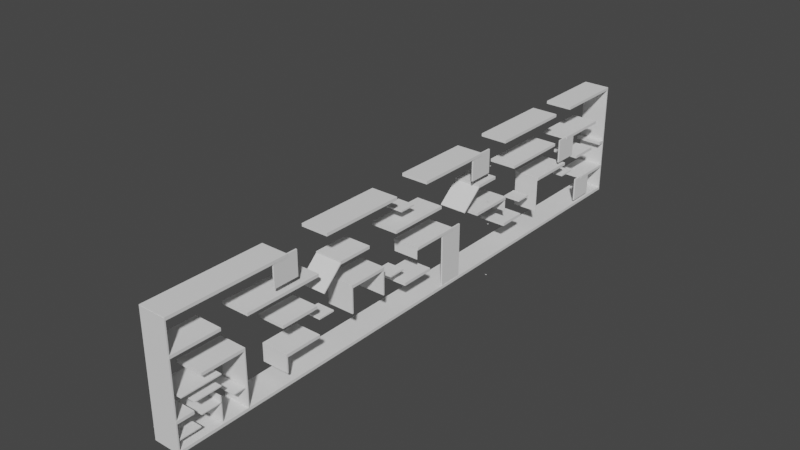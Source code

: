 # Source: Nivel.blend  (saved by Blender 3.3.6; exported with 4.5.12 LTS)
import bpy
from mathutils import Matrix  # noqa: F401  (used for matrix-valued properties, if any)

bpy.ops.wm.read_factory_settings(use_empty=True)
scene = bpy.context.scene
scene.name = 'Scene'

# ---- collections
col_collection = bpy.data.collections.new('Collection'); scene.collection.children.link(col_collection)

# ---- world
world_world = bpy.data.worlds.new('World'); scene.world = world_world
world_world.use_nodes = True; world_world.node_tree.nodes.clear()
_N = world_world.node_tree.nodes; _L = world_world.node_tree.links
n0 = _N.new('ShaderNodeOutputWorld'); n0.name = 'World Output'; n0.location = (300, 300)
n1 = _N.new('ShaderNodeBackground'); n1.name = 'Background'; n1.location = (10, 300)
n1.inputs[0].default_value = (0.05088, 0.05088, 0.05088, 1.0)
_L.new(n1.outputs[0], n0.inputs[0])
n0.is_active_output = True
world_world.color = (0.05088, 0.05088, 0.05088)
world_world.use_sun_shadow = False
world_world.sun_shadow_jitter_overblur = 0.0

# ---- meshes
me_plane = bpy.data.meshes.new('Plane')
me_plane.from_pydata([(-44.24, 572.7, 0.0), (-44.24, -395.8, 0.0), (0.44, -395.8, 0.0), (0.44, 572.7, 0.0), (-44.24, 572.7, 4.781), (-44.24, -395.8, 4.781), (0.44, -395.8, 4.781), (0.44, 572.7, 4.781), (-126.1, 63.0, -38.65), (3.797, 221.8, -21.06), (5.797, 221.8, -21.06), (3.797, 223.8, -21.06), (5.797, 223.8, -21.06), (-17.36, 208.3, 47.58), (-17.01, 207.0, -14.89), (-15.4, 208.6, 47.77), (-15.04, 207.3, -14.71)], [], [(3, 2, 1, 0), (1, 2, 6, 5), (5, 6, 7, 4), (2, 3, 7, 6), (0, 1, 5, 4), (3, 0, 4, 7), (9, 10, 12, 11)])
_uv = me_plane.uv_layers.new(name='UVMap')
_uv.uv.foreach_set('vector', [1.0, 1.0, 1.0, 0.0, 0.0, 0.0, 0.0, 1.0, 0.0, 0.0, 1.0, 0.0, 1.0, 0.0, 0.0, 0.0, 0.0, 0.0, 1.0, 0.0, 1.0, 1.0, 0.0, 1.0, 1.0, 0.0, 1.0, 1.0, 1.0, 1.0, 1.0, 0.0, 0.0, 1.0, 0.0, 0.0, 0.0, 0.0, 0.0, 1.0, 1.0, 1.0, 0.0, 1.0, 0.0, 1.0, 1.0, 1.0, 0.0, 0.0, 1.0, 0.0, 1.0, 1.0, 0.0, 1.0])
me_plane.update()
me_plane_001 = bpy.data.meshes.new('Plane.001')
me_plane_001.from_pydata([(-44.15, 572.9, 0.04386), (0.2481, 572.9, 0.04386), (-44.15, 572.9, 191.9), (0.2481, 572.9, 191.9), (-44.15, 570.9, 191.9), (-44.15, 570.9, 0.04386), (0.2481, 570.9, 0.04386), (0.2481, 570.9, 191.9), (-44.0, 573.0, 0.0), (0.0, 573.0, 0.0), (-44.0, 573.0, 192.0), (0.0, 573.0, 192.0), (-44.0, 571.0, 192.0), (-44.0, 571.0, 0.0), (0.0, 571.0, 0.0), (0.0, 571.0, 192.0), (-44.0, -394.1, 0.0), (0.0, -394.1, 0.0), (-44.0, -394.1, 192.0), (0.0, -394.1, 192.0), (-44.0, -396.1, 192.0), (-44.0, -396.1, 0.0), (0.0, -396.1, 0.0), (0.0, -396.1, 192.0)], [], [(0, 2, 3, 1), (5, 6, 7, 4), (1, 3, 7, 6), (2, 0, 5, 4), (3, 2, 4, 7), (0, 1, 6, 5), (8, 10, 11, 9), (13, 14, 15, 12), (9, 11, 15, 14), (10, 8, 13, 12), (11, 10, 12, 15), (8, 9, 14, 13), (16, 18, 19, 17), (21, 22, 23, 20), (17, 19, 23, 22), (18, 16, 21, 20), (19, 18, 20, 23), (16, 17, 22, 21)])
_uv = me_plane_001.uv_layers.new(name='UVMap')
_uv.uv.foreach_set('vector', [0.0, 0.0, 0.0, 1.0, 1.0, 1.0, 1.0, 0.0, 0.0, 0.0, 1.0, 0.0, 1.0, 1.0, 0.0, 1.0, 1.0, 0.0, 1.0, 1.0, 1.0, 1.0, 1.0, 0.0, 0.0, 1.0, 0.0, 0.0, 0.0, 0.0, 0.0, 1.0, 1.0, 1.0, 0.0, 1.0, 0.0, 1.0, 1.0, 1.0, 0.0, 0.0, 1.0, 0.0, 1.0, 0.0, 0.0, 0.0, 0.0, 0.0, 0.0, 1.0, 1.0, 1.0, 1.0, 0.0, 0.0, 0.0, 1.0, 0.0, 1.0, 1.0, 0.0, 1.0, 1.0, 0.0, 1.0, 1.0, 1.0, 1.0, 1.0, 0.0, 0.0, 1.0, 0.0, 0.0, 0.0, 0.0, 0.0, 1.0, 1.0, 1.0, 0.0, 1.0, 0.0, 1.0, 1.0, 1.0, 0.0, 0.0, 1.0, 0.0, 1.0, 0.0, 0.0, 0.0, 0.0, 0.0, 0.0, 1.0, 1.0, 1.0, 1.0, 0.0, 0.0, 0.0, 1.0, 0.0, 1.0, 1.0, 0.0, 1.0, 1.0, 0.0, 1.0, 1.0, 1.0, 1.0, 1.0, 0.0, 0.0, 1.0, 0.0, 0.0, 0.0, 0.0, 0.0, 1.0, 1.0, 1.0, 0.0, 1.0, 0.0, 1.0, 1.0, 1.0, 0.0, 0.0, 1.0, 0.0, 1.0, 0.0, 0.0, 0.0])
me_plane_001.update()
me_plane_002 = bpy.data.meshes.new('Plane.002')
me_plane_002.from_pydata([(-44.24, -201.8, 187.9), (0.44, -201.8, 192.7), (0.44, 450.9, 192.7), (-44.24, 450.9, 192.7), (0.44, 450.9, 187.9), (-44.24, -201.8, 192.7), (0.44, -201.8, 187.9), (-44.24, 450.9, 187.9), (-44.24, 572.7, 187.9), (-44.24, -395.8, 187.9), (0.44, -395.8, 187.9), (0.44, 572.7, 187.9), (-44.24, -130.5, 192.7), (0.44, -130.5, 192.7), (-44.24, 572.7, 192.7), (-44.24, -395.8, 192.7), (0.44, -395.8, 192.7), (0.44, 572.7, 192.7), (-126.1, 63.0, 149.3), (3.797, 221.8, 166.9), (5.797, 221.8, 166.9), (3.797, 223.8, 166.9), (5.797, 223.8, 166.9), (-17.36, 208.3, 235.5), (-17.01, 207.0, 173.0), (-15.4, 208.6, 235.7), (-15.04, 207.3, 173.2), (0.44, -130.5, 187.9), (-44.24, -130.5, 187.9), (0.44, 9.6, 192.7), (0.44, 9.6, 187.9), (-44.24, 9.6, 192.7), (-44.24, 9.6, 187.9), (0.44, 74.57, 192.7), (0.44, 74.57, 187.9), (-44.24, 74.57, 192.7), (-44.24, 74.57, 187.9), (0.44, 205.9, 192.7), (0.44, 205.9, 187.9), (-44.24, 205.9, 192.7), (-44.24, 205.9, 187.9), (0.44, 267.2, 192.7), (0.44, 267.2, 187.9), (-44.24, 267.2, 192.7), (-44.24, 267.2, 187.9), (0.44, 409.8, 192.7), (0.44, 409.8, 187.9), (-44.24, 409.8, 192.7), (-44.24, 409.8, 187.9)], [], [(6, 10, 9, 0), (11, 4, 7, 8), (15, 16, 1, 5), (9, 10, 16, 15), (10, 6, 1, 16), (30, 27, 28, 32), (3, 2, 17, 14), (4, 11, 17, 2), (0, 9, 15, 5), (11, 8, 14, 17), (19, 20, 22, 21), (8, 7, 3, 14), (32, 28, 12, 31), (12, 13, 29, 31), (27, 30, 29, 13), (38, 34, 36, 40), (40, 36, 35, 39), (35, 33, 37, 39), (34, 38, 37, 33), (46, 42, 44, 48), (48, 44, 43, 47), (43, 41, 45, 47), (42, 46, 45, 41), (1, 6, 0, 5), (4, 2, 3, 7), (42, 41, 43, 44), (34, 33, 35, 36), (27, 13, 12, 28), (31, 29, 30, 32), (39, 37, 38, 40), (47, 45, 46, 48)])
_uv = me_plane_002.uv_layers.new(name='UVMap')
_uv.uv.foreach_set('vector', [1.0, 0.2003, 1.0, 0.0, 0.0, 0.0, 0.0, 0.2003, 1.0, 1.0, 1.0, 0.8742, 0.0, 0.8742, 0.0, 1.0, 0.0, 0.0, 1.0, 0.0, 1.0, 0.2003, 0.0, 0.2003, 0.0, 0.0, 1.0, 0.0, 1.0, 0.0, 0.0, 0.0, 1.0, 0.0, 1.0, 0.2003, 1.0, 0.2003, 1.0, 0.0, 1.0, 0.4186, 1.0, 0.2739, 0.0, 0.2739, 0.0, 0.4186, 0.0, 0.8742, 1.0, 0.8742, 1.0, 1.0, 0.0, 1.0, 1.0, 0.8742, 1.0, 1.0, 1.0, 1.0, 1.0, 0.8742, 0.0, 0.2003, 0.0, 0.0, 0.0, 0.0, 0.0, 0.2003, 1.0, 1.0, 0.0, 1.0, 0.0, 1.0, 1.0, 1.0, 0.0, 0.0, 1.0, 0.0, 1.0, 1.0, 0.0, 1.0, 0.0, 1.0, 0.0, 0.8742, 0.0, 0.8742, 0.0, 1.0, 0.0, 0.4186, 0.0, 0.2739, 0.0, 0.2739, 0.0, 0.4186, 0.0, 0.2739, 1.0, 0.2739, 1.0, 0.4186, 0.0, 0.4186, 1.0, 0.2739, 1.0, 0.4186, 1.0, 0.4186, 1.0, 0.2739, 1.0, 0.6213, 1.0, 0.4856, 0.0, 0.4856, 0.0, 0.6213, 0.0, 0.6213, 0.0, 0.4856, 0.0, 0.4856, 0.0, 0.6213, 0.0, 0.4856, 1.0, 0.4856, 1.0, 0.6213, 0.0, 0.6213, 1.0, 0.4856, 1.0, 0.6213, 1.0, 0.6213, 1.0, 0.4856, 1.0, 0.8317, 1.0, 0.6846, 0.0, 0.6846, 0.0, 0.8317, 0.0, 0.8317, 0.0, 0.6846, 0.0, 0.6846, 0.0, 0.8317, 0.0, 0.6846, 1.0, 0.6846, 1.0, 0.8317, 0.0, 0.8317, 1.0, 0.6846, 1.0, 0.8317, 1.0, 0.8317, 1.0, 0.6846, 1.0, 0.2003, 1.0, 0.2003, 0.0, 0.2003, 0.0, 0.2003, 1.0, 0.8742, 1.0, 0.8742, 0.0, 0.8742, 0.0, 0.8742, 1.0, 0.6846, 1.0, 0.6846, 0.0, 0.6846, 0.0, 0.6846, 1.0, 0.4856, 1.0, 0.4856, 0.0, 0.4856, 0.0, 0.4856, 1.0, 0.2739, 1.0, 0.2739, 0.0, 0.2739, 0.0, 0.2739, 0.0, 0.4186, 1.0, 0.4186, 1.0, 0.4186, 0.0, 0.4186, 0.0, 0.6213, 1.0, 0.6213, 1.0, 0.6213, 0.0, 0.6213, 0.0, 0.8317, 1.0, 0.8317, 1.0, 0.8317, 0.0, 0.8317])
me_plane_002.update()
me_plane_003 = bpy.data.meshes.new('Plane.003')
me_plane_003.from_pydata([(-44.24, -395.8, 136.2), (0.44, -395.8, 136.2), (-44.24, -395.8, 140.9), (0.44, -395.8, 140.9), (-126.1, 63.0, 97.5), (3.797, 221.8, 115.1), (5.797, 221.8, 115.1), (3.797, 223.8, 115.1), (5.797, 223.8, 115.1), (-17.36, 208.3, 183.7), (-17.01, 207.0, 121.3), (-15.4, 208.6, 183.9), (-15.04, 207.3, 121.4), (0.44, -316.6, 136.2), (-44.24, -316.6, 136.2), (-44.24, -316.6, 140.9), (0.44, -316.6, 140.9), (0.44, -273.7, 136.2), (0.44, -273.7, 140.9), (-44.24, -273.7, 136.2), (-44.24, -273.7, 140.9), (0.44, -148.2, 136.2), (0.44, -148.2, 140.9), (-44.24, -148.2, 136.2), (-44.24, -148.2, 140.9), (0.44, -106.2, 136.2), (0.44, -106.2, 140.9), (-44.24, -106.2, 136.2), (-44.24, -106.2, 140.9), (0.44, -48.53, 136.2), (0.44, -48.53, 140.9), (-44.24, -48.53, 136.2), (-44.24, -48.53, 140.9), (0.44, 7.577, 136.2), (0.44, 7.577, 140.9), (-44.24, 7.577, 136.2), (-44.24, 7.577, 140.9), (0.44, 110.0, 136.2), (0.44, 110.0, 140.9), (-44.24, 110.0, 136.2), (-44.24, 110.0, 140.9), (0.44, 201.5, 136.2), (0.44, 201.5, 140.9), (-44.24, 201.5, 136.2), (-44.24, 201.5, 140.9), (0.44, 244.2, 136.2), (0.44, 244.2, 140.9), (-44.24, 244.2, 136.2), (-44.24, 244.2, 140.9), (0.44, 294.6, 136.2), (0.44, 294.6, 140.9), (-44.24, 294.6, 136.2), (-44.24, 294.6, 140.9), (0.44, 412.1, 136.2), (0.44, 412.1, 140.9), (-44.24, 412.1, 136.2), (-44.24, 412.1, 140.9), (0.44, 447.1, 136.2), (0.44, 447.1, 140.9), (-44.24, 447.1, 136.2), (-44.24, 447.1, 140.9), (0.44, 540.0, 136.2), (0.44, 540.0, 140.9), (-44.24, 540.0, 136.2), (-44.24, 540.0, 140.9)], [], [(0, 1, 3, 2), (14, 0, 2, 15), (5, 6, 8, 7), (1, 13, 16, 3), (2, 3, 16, 15), (0, 14, 13, 1), (23, 19, 20, 24), (17, 21, 22, 18), (20, 18, 22, 24), (19, 23, 21, 17), (31, 27, 28, 32), (25, 29, 30, 26), (28, 26, 30, 32), (27, 31, 29, 25), (39, 35, 36, 40), (33, 37, 38, 34), (36, 34, 38, 40), (35, 39, 37, 33), (47, 43, 44, 48), (41, 45, 46, 42), (44, 42, 46, 48), (43, 47, 45, 41), (55, 51, 52, 56), (49, 53, 54, 50), (52, 50, 54, 56), (51, 55, 53, 49), (63, 59, 60, 64), (57, 61, 62, 58), (60, 58, 62, 64), (59, 63, 61, 57), (64, 62, 61, 63), (56, 54, 53, 55), (48, 46, 45, 47), (40, 38, 37, 39), (32, 30, 29, 31), (24, 22, 21, 23), (15, 16, 13, 14), (19, 17, 18, 20), (27, 25, 26, 28), (35, 33, 34, 36), (43, 41, 42, 44), (51, 49, 50, 52), (59, 57, 58, 60)])
_uv = me_plane_003.uv_layers.new(name='UVMap')
_uv.uv.foreach_set('vector', [0.0, 0.0, 1.0, 0.0, 1.0, 0.0, 0.0, 0.0, 0.0, 0.08181, 0.0, 0.0, 0.0, 0.0, 0.0, 0.08181, 0.0, 0.0, 1.0, 0.0, 1.0, 1.0, 0.0, 1.0, 1.0, 0.0, 1.0, 0.08181, 1.0, 0.08181, 1.0, 0.0, 0.0, 0.0, 1.0, 0.0, 1.0, 0.08181, 0.0, 0.08181, 0.0, 0.0, 0.0, 0.08181, 1.0, 0.08181, 1.0, 0.0, 0.0, 0.2556, 0.0, 0.1261, 0.0, 0.1261, 0.0, 0.2556, 1.0, 0.1261, 1.0, 0.2556, 1.0, 0.2556, 1.0, 0.1261, 0.0, 0.1261, 1.0, 0.1261, 1.0, 0.2556, 0.0, 0.2556, 0.0, 0.1261, 0.0, 0.2556, 1.0, 0.2556, 1.0, 0.1261, 0.0, 0.3586, 0.0, 0.299, 0.0, 0.299, 0.0, 0.3586, 1.0, 0.299, 1.0, 0.3586, 1.0, 0.3586, 1.0, 0.299, 0.0, 0.299, 1.0, 0.299, 1.0, 0.3586, 0.0, 0.3586, 0.0, 0.299, 0.0, 0.3586, 1.0, 0.3586, 1.0, 0.299, 0.0, 0.5222, 0.0, 0.4165, 0.0, 0.4165, 0.0, 0.5222, 1.0, 0.4165, 1.0, 0.5222, 1.0, 0.5222, 1.0, 0.4165, 0.0, 0.4165, 1.0, 0.4165, 1.0, 0.5222, 0.0, 0.5222, 0.0, 0.4165, 0.0, 0.5222, 1.0, 0.5222, 1.0, 0.4165, 0.0, 0.6608, 0.0, 0.6167, 0.0, 0.6167, 0.0, 0.6608, 1.0, 0.6167, 1.0, 0.6608, 1.0, 0.6608, 1.0, 0.6167, 0.0, 0.6167, 1.0, 0.6167, 1.0, 0.6608, 0.0, 0.6608, 0.0, 0.6167, 0.0, 0.6608, 1.0, 0.6608, 1.0, 0.6167, 0.0, 0.8341, 0.0, 0.7128, 0.0, 0.7128, 0.0, 0.8341, 1.0, 0.7128, 1.0, 0.8341, 1.0, 0.8341, 1.0, 0.7128, 0.0, 0.7128, 1.0, 0.7128, 1.0, 0.8341, 0.0, 0.8341, 0.0, 0.7128, 0.0, 0.8341, 1.0, 0.8341, 1.0, 0.7128, 0.0, 0.9662, 0.0, 0.8703, 0.0, 0.8703, 0.0, 0.9662, 1.0, 0.8703, 1.0, 0.9662, 1.0, 0.9662, 1.0, 0.8703, 0.0, 0.8703, 1.0, 0.8703, 1.0, 0.9662, 0.0, 0.9662, 0.0, 0.8703, 0.0, 0.9662, 1.0, 0.9662, 1.0, 0.8703, 0.0, 0.9662, 1.0, 0.9662, 1.0, 0.9662, 0.0, 0.9662, 0.0, 0.8341, 1.0, 0.8341, 1.0, 0.8341, 0.0, 0.8341, 0.0, 0.6608, 1.0, 0.6608, 1.0, 0.6608, 0.0, 0.6608, 0.0, 0.5222, 1.0, 0.5222, 1.0, 0.5222, 0.0, 0.5222, 0.0, 0.3586, 1.0, 0.3586, 1.0, 0.3586, 0.0, 0.3586, 0.0, 0.2556, 1.0, 0.2556, 1.0, 0.2556, 0.0, 0.2556, 0.0, 0.08181, 1.0, 0.08181, 1.0, 0.08181, 0.0, 0.08181, 0.0, 0.1261, 1.0, 0.1261, 1.0, 0.1261, 0.0, 0.1261, 0.0, 0.299, 1.0, 0.299, 1.0, 0.299, 0.0, 0.299, 0.0, 0.4165, 1.0, 0.4165, 1.0, 0.4165, 0.0, 0.4165, 0.0, 0.6167, 1.0, 0.6167, 1.0, 0.6167, 0.0, 0.6167, 0.0, 0.7128, 1.0, 0.7128, 1.0, 0.7128, 0.0, 0.7128, 0.0, 0.8703, 1.0, 0.8703, 1.0, 0.8703, 0.0, 0.8703])
me_plane_003.update()
me_plane_004 = bpy.data.meshes.new('Plane.004')
me_plane_004.from_pydata([(0.44, -352.0, 94.77), (-44.24, -352.0, 94.77), (-44.24, -352.0, 89.99), (0.44, -352.0, 89.99), (-44.24, 572.7, 89.99), (0.44, 572.7, 89.99), (-44.24, 572.7, 94.77), (0.44, 572.7, 94.77), (-126.1, 63.0, 51.33), (3.797, 221.8, 68.92), (5.797, 221.8, 68.92), (3.797, 223.8, 68.92), (5.797, 223.8, 68.92), (-17.36, 208.3, 137.6), (-17.01, 207.0, 75.09), (-15.4, 208.6, 137.8), (-15.04, 207.3, 75.28), (-44.24, -283.0, 94.77), (-44.24, -283.0, 89.99), (0.44, -283.0, 89.99), (0.44, -283.0, 94.77), (0.44, -216.1, 89.99), (0.44, -216.1, 94.77), (-44.24, -216.1, 94.77), (-44.24, -216.1, 89.99), (0.44, -152.9, 89.99), (0.44, -152.9, 94.77), (-44.24, -152.9, 94.77), (-44.24, -152.9, 89.99), (0.44, -83.15, 89.99), (0.44, -83.15, 94.77), (-44.24, -83.15, 94.77), (-44.24, -83.15, 89.99), (0.44, -20.6, 89.99), (0.44, -20.6, 94.77), (-44.24, -20.6, 94.77), (-44.24, -20.6, 89.99), (0.44, 55.62, 89.99), (0.44, 55.62, 94.77), (-44.24, 55.62, 94.77), (-44.24, 55.62, 89.99), (0.44, 138.2, 89.99), (0.44, 138.2, 94.77), (-44.24, 138.2, 94.77), (-44.24, 138.2, 89.99), (0.44, 200.1, 89.99), (0.44, 200.1, 94.77), (-44.24, 200.1, 94.77), (-44.24, 200.1, 89.99), (0.44, 274.7, 89.99), (0.44, 274.7, 94.77), (-44.24, 274.7, 94.77), (-44.24, 274.7, 89.99), (0.44, 366.2, 89.99), (0.44, 366.2, 94.77), (-44.24, 366.2, 89.99), (-44.24, 366.2, 94.77), (0.44, 447.5, 89.99), (0.44, 447.5, 94.77), (-44.24, 447.5, 94.77), (-44.24, 447.5, 89.99), (0.44, 483.6, 89.99), (0.44, 483.6, 94.77), (-44.24, 483.6, 94.77), (-44.24, 483.6, 89.99), (0.44, 532.7, 89.99), (0.44, 532.7, 94.77), (-44.24, 532.7, 94.77), (-44.24, 532.7, 89.99), (0.44, 559.7, 89.99), (0.44, 559.7, 94.77), (-44.24, 559.7, 94.77), (-44.24, 559.7, 89.99)], [], [(19, 3, 2, 18), (18, 2, 1, 17), (71, 70, 7, 6), (69, 5, 7, 70), (5, 4, 6, 7), (9, 10, 12, 11), (3, 19, 20, 0), (1, 0, 20, 17), (46, 47, 48), (46, 48, 45), (25, 21, 24, 28), (28, 24, 23, 27), (65, 61, 64, 68), (68, 64, 63, 67), (56, 54, 58, 59), (53, 57, 58, 54), (21, 25, 26, 22), (23, 22, 26, 27), (33, 29, 32, 36), (36, 32, 31, 35), (56, 53, 54), (56, 55, 53), (30, 31, 32), (30, 32, 29), (29, 33, 34, 30), (31, 30, 34, 35), (41, 37, 40, 44), (44, 40, 39, 43), (57, 53, 55, 60), (60, 55, 56, 59), (47, 46, 50, 51), (45, 49, 50, 46), (37, 41, 42, 38), (39, 38, 42, 43), (49, 45, 48, 52), (52, 48, 47, 51), (38, 39, 40), (38, 40, 37), (63, 61, 62), (63, 64, 61), (61, 65, 66, 62), (63, 62, 66, 67), (5, 69, 72, 4), (4, 72, 71, 6), (70, 71, 72), (70, 72, 69), (22, 24, 21), (22, 23, 24), (0, 2, 3), (0, 1, 2), (20, 19, 18), (20, 18, 17), (27, 25, 28), (27, 26, 25), (35, 33, 36), (35, 34, 33), (43, 41, 44), (43, 42, 41), (51, 49, 52), (51, 50, 49), (59, 57, 60), (59, 58, 57), (67, 65, 68), (67, 66, 65)])
_uv = me_plane_004.uv_layers.new(name='UVMap')
_uv.uv.foreach_set('vector', [1.0, 0.1165, 1.0, 0.04518, 0.0, 0.04518, 0.0, 0.1165, 0.0, 0.1165, 0.0, 0.04518, 0.0, 0.04518, 0.0, 0.1165, 0.0, 0.9866, 1.0, 0.9866, 1.0, 1.0, 0.0, 1.0, 1.0, 0.9866, 1.0, 1.0, 1.0, 1.0, 1.0, 0.9866, 1.0, 1.0, 0.0, 1.0, 0.0, 1.0, 1.0, 1.0, 0.0, 0.0, 1.0, 0.0, 1.0, 1.0, 0.0, 1.0, 1.0, 0.04518, 1.0, 0.1165, 1.0, 0.1165, 1.0, 0.04518, 0.0, 0.04518, 1.0, 0.04518, 1.0, 0.1165, 0.0, 0.1165, 0.0, 0.0, 0.0, 0.0, 0.0, 0.0, 0.0, 0.0, 0.0, 0.0, 0.0, 0.0, 1.0, 0.2508, 1.0, 0.1855, 0.0, 0.1855, 0.0, 0.2508, 0.0, 0.2508, 0.0, 0.1855, 0.0, 0.1855, 0.0, 0.2508, 1.0, 0.9586, 1.0, 0.908, 0.0, 0.908, 0.0, 0.9586, 0.0, 0.9586, 0.0, 0.908, 0.0, 0.908, 0.0, 0.9586, 0.0, 0.7868, 1.0, 0.7868, 1.0, 0.8707, 0.0, 0.8707, 1.0, 0.7868, 1.0, 0.8707, 1.0, 0.8707, 1.0, 0.7868, 1.0, 0.1855, 1.0, 0.2508, 1.0, 0.2508, 1.0, 0.1855, 0.0, 0.1855, 1.0, 0.1855, 1.0, 0.2508, 0.0, 0.2508, 1.0, 0.3874, 1.0, 0.3228, 0.0, 0.3228, 0.0, 0.3874, 0.0, 0.3874, 0.0, 0.3228, 0.0, 0.3228, 0.0, 0.3874, 0.0, 0.0, 0.0, 0.0, 0.0, 0.0, 0.0, 0.0, 0.0, 0.0, 0.0, 0.0, 0.0, 0.0, 0.0, 0.0, 0.0, 0.0, 0.0, 0.0, 0.0, 0.0, 0.0, 0.0, 1.0, 0.3228, 1.0, 0.3874, 1.0, 0.3874, 1.0, 0.3228, 0.0, 0.3228, 1.0, 0.3228, 1.0, 0.3874, 0.0, 0.3874, 1.0, 0.5513, 1.0, 0.4661, 0.0, 0.4661, 0.0, 0.5513, 0.0, 0.5513, 0.0, 0.4661, 0.0, 0.4661, 0.0, 0.5513, 1.0, 0.8707, 1.0, 0.7868, 0.0, 0.7868, 0.0, 0.8707, 0.0, 0.8707, 0.0, 0.7868, 0.0, 0.7868, 0.0, 0.8707, 0.0, 0.6153, 1.0, 0.6153, 1.0, 0.6923, 0.0, 0.6923, 1.0, 0.6153, 1.0, 0.6923, 1.0, 0.6923, 1.0, 0.6153, 1.0, 0.4661, 1.0, 0.5513, 1.0, 0.5513, 1.0, 0.4661, 0.0, 0.4661, 1.0, 0.4661, 1.0, 0.5513, 0.0, 0.5513, 1.0, 0.6923, 1.0, 0.6153, 0.0, 0.6153, 0.0, 0.6923, 0.0, 0.6923, 0.0, 0.6153, 0.0, 0.6153, 0.0, 0.6923, 0.0, 0.0, 0.0, 0.0, 0.0, 0.0, 0.0, 0.0, 0.0, 0.0, 0.0, 0.0, 0.0, 0.0, 0.0, 0.0, 0.0, 0.0, 0.0, 0.0, 0.0, 0.0, 0.0, 0.0, 1.0, 0.908, 1.0, 0.9586, 1.0, 0.9586, 1.0, 0.908, 0.0, 0.908, 1.0, 0.908, 1.0, 0.9586, 0.0, 0.9586, 1.0, 1.0, 1.0, 0.9866, 0.0, 0.9866, 0.0, 1.0, 0.0, 1.0, 0.0, 0.9866, 0.0, 0.9866, 0.0, 1.0, 0.0, 0.0, 0.0, 0.0, 0.0, 0.0, 0.0, 0.0, 0.0, 0.0, 0.0, 0.0, 0.0, 0.0, 0.0, 0.0, 0.0, 0.0, 0.0, 0.0, 0.0, 0.0, 0.0, 0.0, 0.0, 0.0, 0.0, 0.0, 0.0, 0.0, 0.0, 0.0, 0.0, 0.0, 0.0, 0.0, 0.0, 0.0, 0.0, 0.0, 0.0, 0.0, 0.0, 0.0, 0.0, 0.0, 0.0, 0.0, 0.0, 0.0, 0.0, 0.0, 0.0, 0.0, 0.0, 0.0, 0.0, 0.0, 0.0, 0.0, 0.0, 0.0, 0.0, 0.0, 0.0, 0.0, 0.0, 0.0, 0.0, 0.0, 0.0, 0.0, 0.0, 0.0, 0.0, 0.0, 0.0, 0.0, 0.0, 0.0, 0.0, 0.0, 0.0, 0.0, 0.0, 0.0, 0.0, 0.0, 0.0, 0.0, 0.0, 0.0, 0.0, 0.0, 0.0, 0.0, 0.0, 0.0, 0.0, 0.0, 0.0, 0.0, 0.0, 0.0, 0.0, 0.0, 0.0, 0.0, 0.0, 0.0, 0.0, 0.0, 0.0, 0.0, 0.0, 0.0, 0.0, 0.0, 0.0, 0.0])
me_plane_004.update()
me_plane_005 = bpy.data.meshes.new('Plane.005')
me_plane_005.from_pydata([(0.44, 319.5, 43.95), (0.44, 319.5, 48.74), (0.44, 505.8, 48.74), (-44.24, 505.8, 48.74), (-44.24, 505.8, 43.95), (0.44, 505.8, 43.95), (-44.24, 572.7, 43.95), (-44.24, -395.8, 43.95), (0.44, -395.8, 43.95), (0.44, 572.7, 43.95), (-44.24, 572.7, 48.74), (-44.24, -395.8, 48.74), (0.44, -395.8, 48.74), (0.44, 572.7, 48.74), (-126.1, 63.0, 5.303), (-17.36, 208.3, 91.54), (-17.01, 207.0, 29.06), (-15.4, 208.6, 91.73), (-15.04, 207.3, 29.25), (-44.24, 319.5, 43.95), (-44.24, 319.5, 48.74), (0.44, 272.9, 48.74), (0.44, 272.9, 43.95), (-44.24, 272.9, 43.95), (-44.24, 272.9, 48.74), (-44.24, 84.93, 43.95), (-44.24, 84.93, 48.74), (0.44, 84.93, 48.74), (0.44, 84.93, 43.95), (-44.24, 27.33, 43.95), (-44.24, 27.33, 48.74), (0.44, 27.33, 48.74), (0.44, 27.33, 43.95), (-44.24, -150.1, 43.95), (-44.24, -150.1, 48.74), (0.44, -150.1, 48.74), (0.44, -150.1, 43.95), (-44.24, -210.4, 43.95), (-44.24, -210.4, 48.74), (0.44, -210.4, 48.74), (0.44, -210.4, 43.95), (-44.24, -367.6, 43.95), (-44.24, -367.6, 48.74), (0.44, -367.6, 48.74), (0.44, -367.6, 43.95)], [], [(6, 4, 3, 10), (20, 1, 0), (9, 5, 4, 6), (20, 0, 19), (44, 8, 7, 41), (7, 8, 12, 11), (3, 5, 2), (3, 4, 5), (3, 2, 13, 10), (5, 9, 13, 2), (41, 7, 11, 42), (9, 6, 10, 13), (22, 0, 1, 21), (24, 21, 1, 20), (24, 22, 21), (24, 23, 22), (19, 23, 24, 20), (0, 22, 23, 19), (32, 28, 27, 31), (30, 31, 27, 26), (30, 32, 31), (30, 29, 32), (38, 40, 39), (38, 37, 40), (25, 29, 30, 26), (28, 32, 29, 25), (40, 36, 35, 39), (38, 39, 35, 34), (27, 25, 26), (27, 28, 25), (35, 33, 34), (35, 36, 33), (33, 37, 38, 34), (36, 40, 37, 33), (8, 44, 43, 12), (11, 12, 43, 42), (43, 41, 42), (43, 44, 41)])
_uv = me_plane_005.uv_layers.new(name='UVMap')
_uv.uv.foreach_set('vector', [0.0, 1.0, 0.0, 0.9309, 0.0, 0.9309, 0.0, 1.0, 0.0, 0.0, 0.0, 0.0, 0.0, 0.0, 1.0, 1.0, 1.0, 0.9309, 0.0, 0.9309, 0.0, 1.0, 0.0, 0.0, 0.0, 0.0, 0.0, 0.0, 1.0, 0.0291, 1.0, 0.0, 0.0, 0.0, 0.0, 0.0291, 0.0, 0.0, 1.0, 0.0, 1.0, 0.0, 0.0, 0.0, 0.0, 0.0, 0.0, 0.0, 0.0, 0.0, 0.0, 0.0, 0.0, 0.0, 0.0, 0.0, 0.0, 0.9309, 1.0, 0.9309, 1.0, 1.0, 0.0, 1.0, 1.0, 0.9309, 1.0, 1.0, 1.0, 1.0, 1.0, 0.9309, 0.0, 0.0291, 0.0, 0.0, 0.0, 0.0, 0.0, 0.0291, 1.0, 1.0, 0.0, 1.0, 0.0, 1.0, 1.0, 1.0, 1.0, 0.6904, 1.0, 0.7385, 1.0, 0.7385, 1.0, 0.6904, 0.0, 0.6904, 1.0, 0.6904, 1.0, 0.7385, 0.0, 0.7385, 0.0, 0.0, 0.0, 0.0, 0.0, 0.0, 0.0, 0.0, 0.0, 0.0, 0.0, 0.0, 0.0, 0.7385, 0.0, 0.6904, 0.0, 0.6904, 0.0, 0.7385, 1.0, 0.7385, 1.0, 0.6904, 0.0, 0.6904, 0.0, 0.7385, 1.0, 0.4369, 1.0, 0.4964, 1.0, 0.4964, 1.0, 0.4369, 0.0, 0.4369, 1.0, 0.4369, 1.0, 0.4964, 0.0, 0.4964, 0.0, 0.0, 0.0, 0.0, 0.0, 0.0, 0.0, 0.0, 0.0, 0.0, 0.0, 0.0, 0.0, 0.0, 0.0, 0.0, 0.0, 0.0, 0.0, 0.0, 0.0, 0.0, 0.0, 0.0, 0.0, 0.4964, 0.0, 0.4369, 0.0, 0.4369, 0.0, 0.4964, 1.0, 0.4964, 1.0, 0.4369, 0.0, 0.4369, 0.0, 0.4964, 1.0, 0.1914, 1.0, 0.2537, 1.0, 0.2537, 1.0, 0.1914, 0.0, 0.1914, 1.0, 0.1914, 1.0, 0.2537, 0.0, 0.2537, 0.0, 0.0, 0.0, 0.0, 0.0, 0.0, 0.0, 0.0, 0.0, 0.0, 0.0, 0.0, 0.0, 0.0, 0.0, 0.0, 0.0, 0.0, 0.0, 0.0, 0.0, 0.0, 0.0, 0.0, 0.0, 0.2537, 0.0, 0.1914, 0.0, 0.1914, 0.0, 0.2537, 1.0, 0.2537, 1.0, 0.1914, 0.0, 0.1914, 0.0, 0.2537, 1.0, 0.0, 1.0, 0.0291, 1.0, 0.0291, 1.0, 0.0, 0.0, 0.0, 1.0, 0.0, 1.0, 0.0291, 0.0, 0.0291, 0.0, 0.0, 0.0, 0.0, 0.0, 0.0, 0.0, 0.0, 0.0, 0.0, 0.0, 0.0])
me_plane_005.update()
me_plane_006 = bpy.data.meshes.new('Plane.006')
me_plane_006.from_pydata([(-42.56, 366.2, 34.66), (-0.5618, 366.2, 34.66), (-42.56, 366.2, 94.66), (-0.5618, 366.2, 94.66), (-42.56, 365.5, 94.66), (-42.56, 365.5, 34.66), (-0.5618, 365.5, 34.66), (-0.5618, 365.5, 94.66), (-42.56, 275.4, 94.74), (-0.5618, 275.4, 94.74), (-42.56, 275.4, 69.57), (-0.5618, 275.4, 69.57), (-42.56, 274.7, 69.57), (-42.56, 274.7, 94.74), (-0.5618, 274.7, 94.74), (-0.5618, 274.7, 69.57), (-42.56, 55.83, 94.79), (-0.5618, 55.83, 94.79), (-42.56, 55.83, 75.05), (-0.5618, 55.83, 75.05), (-42.56, 55.14, 75.05), (-42.56, 55.14, 94.79), (-0.5618, 55.14, 94.79), (-0.5618, 55.14, 75.05)], [], [(0, 2, 3, 1), (5, 6, 7, 4), (2, 0, 5, 4), (3, 2, 4, 7), (0, 1, 6, 5), (1, 3, 7, 6), (8, 10, 11, 9), (13, 14, 15, 12), (10, 8, 13, 12), (11, 10, 12, 15), (8, 9, 14, 13), (9, 11, 15, 14), (21, 22, 23, 20), (18, 16, 21, 20), (19, 18, 20, 23), (16, 17, 22, 21), (17, 19, 23, 22), (19, 17, 16), (19, 16, 18)])
_uv = me_plane_006.uv_layers.new(name='UVMap')
_uv.uv.foreach_set('vector', [0.0, 0.0, 0.0, 1.0, 1.0, 1.0, 1.0, 0.0, 0.0, 0.0, 1.0, 0.0, 1.0, 1.0, 0.0, 1.0, 0.0, 1.0, 0.0, 0.0, 0.0, 0.0, 0.0, 1.0, 1.0, 1.0, 0.0, 1.0, 0.0, 1.0, 1.0, 1.0, 0.0, 0.0, 1.0, 0.0, 1.0, 0.0, 0.0, 0.0, 1.0, 0.0, 1.0, 1.0, 1.0, 1.0, 1.0, 0.0, 0.0, 0.0, 0.0, 1.0, 1.0, 1.0, 1.0, 0.0, 0.0, 0.0, 1.0, 0.0, 1.0, 1.0, 0.0, 1.0, 0.0, 1.0, 0.0, 0.0, 0.0, 0.0, 0.0, 1.0, 1.0, 1.0, 0.0, 1.0, 0.0, 1.0, 1.0, 1.0, 0.0, 0.0, 1.0, 0.0, 1.0, 0.0, 0.0, 0.0, 1.0, 0.0, 1.0, 1.0, 1.0, 1.0, 1.0, 0.0, 0.0, 0.0, 1.0, 0.0, 1.0, 1.0, 0.0, 1.0, 0.0, 1.0, 0.0, 0.0, 0.0, 0.0, 0.0, 1.0, 1.0, 1.0, 0.0, 1.0, 0.0, 1.0, 1.0, 1.0, 0.0, 0.0, 1.0, 0.0, 1.0, 0.0, 0.0, 0.0, 1.0, 0.0, 1.0, 1.0, 1.0, 1.0, 1.0, 0.0, 0.0, 0.0, 0.0, 0.0, 0.0, 0.0, 0.0, 0.0, 0.0, 0.0, 0.0, 0.0])
me_plane_006.update()
me_plane_007 = bpy.data.meshes.new('Plane.007')
me_plane_007.from_pydata([(-44.11, -282.9, 4.739), (0.4428, -282.9, 4.739), (-44.11, -282.9, 94.73), (0.4428, -282.9, 94.73), (-44.11, -281.2, 94.73), (-44.11, -281.2, 4.739), (0.4428, -281.2, 4.739), (0.4428, -281.2, 94.73)], [], [(0, 2, 3, 1), (5, 6, 7, 4), (3, 2, 4, 7), (0, 1, 6, 5), (1, 3, 7, 6), (2, 0, 5, 4)])
_uv = me_plane_007.uv_layers.new(name='UVMap')
_uv.uv.foreach_set('vector', [0.0, 0.0, 0.0, 1.0, 1.0, 1.0, 1.0, 0.0, 0.0, 0.0, 1.0, 0.0, 1.0, 1.0, 0.0, 1.0, 1.0, 1.0, 0.0, 1.0, 0.0, 1.0, 1.0, 1.0, 0.0, 0.0, 1.0, 0.0, 1.0, 0.0, 0.0, 0.0, 1.0, 0.0, 1.0, 1.0, 1.0, 1.0, 1.0, 0.0, 0.0, 1.0, 0.0, 0.0, 0.0, 0.0, 0.0, 1.0])
me_plane_007.update()
me_plane_008 = bpy.data.meshes.new('Plane.008')
me_plane_008.from_pydata([(0.6003, -394.0, 76.24), (0.6003, -283.1, 76.24), (0.6003, -394.0, 76.24), (0.6003, -283.1, 76.24), (0.6003, -394.0, 77.95), (0.6003, -283.1, 77.95), (0.6003, -394.0, 77.95), (0.6003, -283.1, 77.95), (-2.383, -302.7, 35.25), (0.6003, -394.0, 59.6), (-46.93, -302.7, 33.55), (0.6003, -283.1, 59.6), (-43.95, -283.1, 59.6), (-46.93, -302.7, 35.25), (0.6003, -394.0, 59.6), (0.6003, -283.1, 59.6), (-2.383, -302.7, 35.25), (0.6003, -394.0, 61.31), (0.6003, -283.1, 61.31), (-2.383, -302.7, 33.55), (-43.95, -283.1, 61.31), (-2.383, -302.7, 33.55), (0.6003, -394.0, 61.31), (0.6003, -283.1, 61.31), (-27.17, -394.4, 33.55), (-2.383, -394.4, 33.55), (-27.17, -283.4, 33.55), (-2.383, -283.4, 33.55), (-46.93, -283.4, 33.55), (-46.93, -357.3, 16.78), (-2.383, -394.4, 33.55), (-2.383, -283.4, 33.55), (-27.17, -394.4, 35.25), (-2.383, -394.4, 35.25), (-2.383, -283.4, 35.25), (-27.17, -283.4, 35.25), (-46.93, -283.4, 35.25), (-2.383, -357.3, 16.78), (-2.383, -394.4, 35.25), (-2.383, -283.4, 35.25), (-27.17, -394.4, 16.78), (-2.383, -394.4, 16.78), (0.6003, -321.8, 77.95), (-2.383, -283.4, 16.78), (0.6003, -321.8, 76.24), (-46.93, -394.4, 16.78), (-2.383, -394.4, 16.78), (-2.383, -283.4, 16.78), (-27.17, -394.4, 18.48), (-2.383, -394.4, 18.48), (-2.383, -283.4, 18.48), (-43.95, -321.8, 76.24), (0.6003, -321.8, 76.24), (-46.93, -394.4, 18.48), (-2.383, -394.4, 18.48), (-2.383, -283.4, 18.48), (-27.17, -322.6, 5.898), (-2.383, -322.6, 5.898), (-27.17, -322.6, 44.43), (-2.383, -322.6, 44.43), (-46.93, -322.6, 44.43), (-46.93, -322.6, 5.898), (-2.383, -322.6, 5.898), (-2.383, -322.6, 44.43), (-27.17, -324.3, 5.898), (-2.383, -324.3, 5.898), (-2.383, -324.3, 44.43), (-27.17, -324.3, 44.43), (-46.93, -324.3, 44.43), (-46.93, -324.3, 5.898), (-2.383, -324.3, 5.898), (-2.383, -324.3, 44.43), (0.6003, -365.6, 59.6), (-43.95, -365.6, 59.6), (0.6003, -365.6, 59.6), (0.6003, -365.6, 61.31), (-43.95, -365.6, 61.31), (0.6003, -365.6, 61.31), (0.6003, -323.4, 59.6), (0.6003, -323.4, 59.6), (0.6003, -323.4, 61.31), (0.6003, -323.4, 61.31), (-43.95, -323.4, 59.6), (-43.95, -323.4, 61.31), (-2.383, -354.7, 33.55), (-2.383, -354.7, 33.55), (-2.383, -354.7, 35.25), (-2.383, -354.7, 35.25), (-46.93, -354.7, 33.55), (-46.93, -354.7, 35.25), (-2.383, -323.2, 33.55), (-2.383, -323.2, 33.55), (-2.383, -323.2, 35.25), (-2.383, -323.2, 35.25), (-46.93, -323.2, 33.55), (-46.93, -323.2, 35.25), (-2.383, -357.3, 16.78), (-2.383, -357.3, 18.48), (-46.93, -357.3, 18.48), (-2.383, -357.3, 18.48), (0.6003, -321.8, 77.95), (-2.383, -323.4, 16.78), (-2.383, -323.4, 16.78), (-2.383, -323.4, 18.48), (-2.383, -323.4, 18.48), (-43.95, -321.8, 77.95), (-43.95, -385.1, 76.24), (-43.95, -385.1, 77.95), (0.6003, -385.1, 76.24), (0.6003, -385.1, 77.95), (0.6003, -385.1, 76.24), (0.6003, -385.1, 77.95)], [(3, 1), (0, 2), (7, 5), (4, 6), (5, 1), (15, 11), (9, 14), (23, 18), (17, 22), (18, 11), (9, 17), (12, 20), (25, 30), (33, 38), (25, 33), (32, 24), (47, 43), (55, 50), (103, 104), (102, 101)], [(51, 42, 52), (51, 52, 44), (81, 80, 83), (83, 79, 82), (77, 76, 73, 75), (75, 73, 74, 72), (83, 80, 79), (13, 8, 39, 36), (10, 28, 31, 21), (27, 31, 28, 26), (89, 85, 87), (19, 21, 31, 27), (34, 35, 36, 39), (89, 84, 85), (16, 34, 39, 8), (27, 26, 35, 34), (99, 96, 29, 98), (26, 28, 36, 35), (45, 29, 96, 46), (19, 27, 34, 16), (89, 88, 84), (111, 42, 100, 109), (40, 45, 46, 41), (51, 105, 42), (108, 52, 42, 111), (48, 49, 54, 53), (108, 110, 44, 52), (97, 37, 96, 99), (40, 41, 49, 48), (29, 45, 53, 98), (45, 40, 48, 53), (69, 70, 71, 68), (61, 60, 63, 62), (59, 63, 60, 58), (56, 61, 62, 57), (57, 62, 63, 59), (66, 67, 68, 71), (64, 65, 70, 69), (65, 66, 71, 70), (66, 59, 58), (56, 57, 65, 64), (60, 67, 58), (60, 61, 69, 68), (57, 59, 66, 65), (61, 56, 64, 69), (68, 67, 60), (67, 66, 58), (82, 73, 76, 83), (72, 78, 80, 75), (75, 80, 81, 77), (72, 74, 79, 78), (73, 82, 79, 74), (76, 77, 81, 83), (8, 13, 16), (28, 10, 13, 36), (13, 10, 21), (13, 21, 16), (41, 46, 96, 37), (49, 97, 99, 54), (41, 37, 97, 49), (86, 89, 87), (94, 88, 89, 95), (53, 54, 99, 98), (89, 86, 92, 95), (88, 94, 90, 84), (85, 84, 90, 91), (87, 93, 92, 86), (85, 91, 93, 87), (107, 109, 100, 105), (106, 51, 44, 110), (51, 106, 107, 105)])
_uv = me_plane_008.uv_layers.new(name='UVMap')
_uv.uv.foreach_set('vector', [0.0, 0.0, 0.0, 0.0, 0.0, 0.0, 0.0, 0.0, 0.0, 0.0, 0.0, 0.0, 0.0, 0.0, 0.0, 0.0, 0.0, 0.0, 0.0, 0.0, 0.0, 0.0, 0.0, 0.0, 1.0, 0.256, 0.0, 0.256, 0.0, 0.256, 1.0, 0.256, 1.0, 0.256, 0.0, 0.256, 1.0, 0.256, 1.0, 0.256, 0.0, 0.0, 0.0, 0.0, 0.0, 0.0, 0.0, 0.8262, 1.0, 0.8262, 1.0, 1.0, 0.0, 1.0, 0.0, 0.8262, 0.0, 1.0, 1.0, 1.0, 1.0, 0.8262, 1.0, 1.0, 1.0, 1.0, 0.0, 1.0, 0.0, 1.0, 0.0, 0.0, 0.0, 0.0, 0.0, 0.0, 1.0, 0.8262, 1.0, 0.8262, 1.0, 1.0, 1.0, 1.0, 1.0, 1.0, 0.0, 1.0, 0.0, 1.0, 1.0, 1.0, 0.0, 0.0, 0.0, 0.0, 0.0, 0.0, 1.0, 0.8262, 1.0, 1.0, 1.0, 1.0, 1.0, 0.8262, 1.0, 1.0, 0.0, 1.0, 0.0, 1.0, 1.0, 1.0, 1.0, 0.3345, 1.0, 0.3345, 0.0, 0.3345, 0.0, 0.3345, 0.0, 1.0, 0.0, 1.0, 0.0, 1.0, 0.0, 1.0, 0.0, 0.0, 0.0, 0.3345, 1.0, 0.3345, 1.0, 0.0, 1.0, 0.8262, 1.0, 1.0, 1.0, 1.0, 1.0, 0.8262, 0.0, 0.0, 0.0, 0.0, 0.0, 0.0, 1.0, 0.08006, 1.0, 0.6506, 1.0, 0.6506, 1.0, 0.08006, 0.0, 0.0, 0.0, 0.0, 1.0, 0.0, 1.0, 0.0, 0.0, 0.0, 0.0, 0.0, 0.0, 0.0, 1.0, 0.08006, 1.0, 0.6506, 1.0, 0.6506, 1.0, 0.08006, 0.0, 0.0, 1.0, 0.0, 1.0, 0.0, 0.0, 0.0, 1.0, 0.08006, 1.0, 0.08006, 1.0, 0.6506, 1.0, 0.6506, 1.0, 0.3345, 1.0, 0.3345, 1.0, 0.3345, 1.0, 0.3345, 0.0, 0.0, 1.0, 0.0, 1.0, 0.0, 0.0, 0.0, 0.0, 0.3345, 0.0, 0.0, 0.0, 0.0, 0.0, 0.3345, 0.0, 0.0, 0.0, 0.0, 0.0, 0.0, 0.0, 0.0, 0.0, 0.0, 1.0, 0.0, 1.0, 1.0, 0.0, 1.0, 0.0, 0.0, 0.0, 1.0, 1.0, 1.0, 1.0, 0.0, 1.0, 1.0, 1.0, 1.0, 0.0, 1.0, 0.0, 1.0, 0.0, 0.0, 0.0, 0.0, 1.0, 0.0, 1.0, 0.0, 1.0, 0.0, 1.0, 0.0, 1.0, 1.0, 1.0, 1.0, 1.0, 1.0, 0.0, 1.0, 0.0, 1.0, 1.0, 1.0, 0.0, 0.0, 1.0, 0.0, 1.0, 0.0, 0.0, 0.0, 1.0, 0.0, 1.0, 1.0, 1.0, 1.0, 1.0, 0.0, 0.0, 0.0, 0.0, 0.0, 0.0, 0.0, 0.0, 0.0, 1.0, 0.0, 1.0, 0.0, 0.0, 0.0, 0.0, 0.0, 0.0, 0.0, 0.0, 0.0, 0.0, 1.0, 0.0, 0.0, 0.0, 0.0, 0.0, 1.0, 1.0, 0.0, 1.0, 1.0, 1.0, 1.0, 1.0, 0.0, 0.0, 0.0, 0.0, 0.0, 0.0, 0.0, 0.0, 0.0, 0.0, 0.0, 0.0, 0.0, 0.0, 0.0, 0.0, 0.0, 0.0, 0.0, 0.0, 0.0, 0.0, 0.6364, 0.0, 0.256, 0.0, 0.256, 0.0, 0.6364, 1.0, 0.256, 1.0, 0.6364, 1.0, 0.6364, 1.0, 0.256, 1.0, 0.256, 1.0, 0.6364, 1.0, 0.6364, 1.0, 0.256, 1.0, 0.256, 1.0, 0.256, 1.0, 0.6364, 1.0, 0.6364, 0.0, 0.256, 0.0, 0.6364, 1.0, 0.6364, 1.0, 0.256, 0.0, 0.256, 1.0, 0.256, 1.0, 0.6364, 0.0, 0.6364, 0.0, 0.0, 0.0, 0.0, 0.0, 0.0, 0.0, 1.0, 0.0, 0.8262, 0.0, 0.8262, 0.0, 1.0, 0.0, 0.0, 0.0, 0.0, 0.0, 0.0, 0.0, 0.0, 0.0, 0.0, 0.0, 0.0, 1.0, 0.0, 1.0, 0.0, 1.0, 0.3345, 1.0, 0.3345, 1.0, 0.0, 1.0, 0.3345, 1.0, 0.3345, 1.0, 0.0, 1.0, 0.0, 1.0, 0.3345, 1.0, 0.3345, 1.0, 0.0, 0.0, 0.0, 0.0, 0.0, 0.0, 0.0, 0.0, 0.6412, 0.0, 0.3576, 0.0, 0.3576, 0.0, 0.6412, 0.0, 0.0, 1.0, 0.0, 1.0, 0.3345, 0.0, 0.3345, 0.0, 0.3576, 1.0, 0.3576, 1.0, 0.6412, 0.0, 0.6412, 0.0, 0.3576, 0.0, 0.6412, 1.0, 0.6412, 1.0, 0.3576, 1.0, 0.3576, 1.0, 0.3576, 1.0, 0.6412, 1.0, 0.6412, 1.0, 0.3576, 1.0, 0.6412, 1.0, 0.6412, 1.0, 0.3576, 1.0, 0.3576, 1.0, 0.6412, 1.0, 0.6412, 1.0, 0.3576, 0.0, 0.08006, 1.0, 0.08006, 1.0, 0.6506, 0.0, 0.6506, 0.0, 0.0, 0.0, 0.0, 1.0, 0.6506, 1.0, 0.08006, 0.0, 0.6506, 0.0, 0.08006, 0.0, 0.08006, 0.0, 0.6506])
me_plane_008.update()
me_plane_009 = bpy.data.meshes.new('Plane.009')
me_plane_009.from_pydata([(-44.18, -20.47, 49.91), (0.3602, -20.47, 49.91), (-44.18, -20.47, 94.85), (0.3602, -20.47, 94.85), (-44.18, -18.43, 94.85), (-44.18, -18.43, 49.91), (0.3602, -18.43, 49.91), (0.3602, -18.43, 94.85), (-44.18, -85.29, 49.91), (0.3602, -85.29, 49.91), (-44.18, -85.29, 94.85), (0.3602, -85.29, 94.85), (-44.18, -83.25, 94.85), (-44.18, -83.25, 49.91), (0.3602, -83.25, 49.91), (0.3602, -83.25, 94.85), (-44.18, -212.4, 19.49), (0.3602, -212.4, 19.49), (-44.18, -212.4, 48.73), (0.3602, -212.4, 48.73), (-44.18, -210.4, 48.73), (-44.18, -210.4, 19.49), (0.3602, -210.4, 19.49), (0.3602, -210.4, 48.73)], [], [(0, 2, 3, 1), (5, 6, 7, 4), (1, 3, 7, 6), (2, 0, 5, 4), (3, 2, 4, 7), (0, 1, 6, 5), (8, 10, 11, 9), (13, 14, 15, 12), (9, 11, 15, 14), (10, 8, 13, 12), (11, 10, 12, 15), (8, 9, 14, 13), (16, 18, 19, 17), (21, 22, 23, 20), (17, 19, 23, 22), (18, 16, 21, 20), (19, 18, 20, 23), (16, 17, 22, 21)])
_uv = me_plane_009.uv_layers.new(name='UVMap')
_uv.uv.foreach_set('vector', [0.0, 0.0, 0.0, 1.0, 1.0, 1.0, 1.0, 0.0, 0.0, 0.0, 1.0, 0.0, 1.0, 1.0, 0.0, 1.0, 1.0, 0.0, 1.0, 1.0, 1.0, 1.0, 1.0, 0.0, 0.0, 1.0, 0.0, 0.0, 0.0, 0.0, 0.0, 1.0, 1.0, 1.0, 0.0, 1.0, 0.0, 1.0, 1.0, 1.0, 0.0, 0.0, 1.0, 0.0, 1.0, 0.0, 0.0, 0.0, 0.0, 0.0, 0.0, 1.0, 1.0, 1.0, 1.0, 0.0, 0.0, 0.0, 1.0, 0.0, 1.0, 1.0, 0.0, 1.0, 1.0, 0.0, 1.0, 1.0, 1.0, 1.0, 1.0, 0.0, 0.0, 1.0, 0.0, 0.0, 0.0, 0.0, 0.0, 1.0, 1.0, 1.0, 0.0, 1.0, 0.0, 1.0, 1.0, 1.0, 0.0, 0.0, 1.0, 0.0, 1.0, 0.0, 0.0, 0.0, 0.0, 0.0, 0.0, 1.0, 1.0, 1.0, 1.0, 0.0, 0.0, 0.0, 1.0, 0.0, 1.0, 1.0, 0.0, 1.0, 1.0, 0.0, 1.0, 1.0, 1.0, 1.0, 1.0, 0.0, 0.0, 1.0, 0.0, 0.0, 0.0, 0.0, 0.0, 1.0, 1.0, 1.0, 0.0, 1.0, 0.0, 1.0, 1.0, 1.0, 0.0, 0.0, 1.0, 0.0, 1.0, 0.0, 0.0, 0.0])
me_plane_009.update()
me_plane_010 = bpy.data.meshes.new('Plane.010')
me_plane_010.from_pydata([(0.4227, -140.0, 107.2), (-44.12, -140.0, 107.2), (0.4227, -106.3, 138.7), (-44.12, -106.3, 138.7), (0.4227, -105.0, 137.3), (0.4227, -138.7, 105.8), (-44.12, -138.7, 105.8), (-44.12, -105.0, 137.3), (0.4227, 166.0, 108.3), (-44.12, 166.0, 108.3), (0.4227, 201.6, 137.8), (-44.12, 201.6, 137.8), (0.4227, 202.8, 136.3), (0.4227, 167.3, 106.8), (-44.12, 167.3, 106.8), (-44.12, 202.8, 136.3)], [], [(0, 2, 3, 1), (5, 6, 7, 4), (0, 1, 6, 5), (1, 3, 7, 6), (2, 0, 5, 4), (3, 2, 4, 7), (8, 10, 11, 9), (13, 14, 15, 12), (8, 9, 14, 13), (9, 11, 15, 14), (10, 8, 13, 12), (11, 10, 12, 15)])
_uv = me_plane_010.uv_layers.new(name='UVMap')
_uv.uv.foreach_set('vector', [0.0, 0.0, 0.0, 1.0, 1.0, 1.0, 1.0, 0.0, 0.0, 0.0, 1.0, 0.0, 1.0, 1.0, 0.0, 1.0, 0.0, 0.0, 1.0, 0.0, 1.0, 0.0, 0.0, 0.0, 1.0, 0.0, 1.0, 1.0, 1.0, 1.0, 1.0, 0.0, 0.0, 1.0, 0.0, 0.0, 0.0, 0.0, 0.0, 1.0, 1.0, 1.0, 0.0, 1.0, 0.0, 1.0, 1.0, 1.0, 0.0, 0.0, 0.0, 1.0, 1.0, 1.0, 1.0, 0.0, 0.0, 0.0, 1.0, 0.0, 1.0, 1.0, 0.0, 1.0, 0.0, 0.0, 1.0, 0.0, 1.0, 0.0, 0.0, 0.0, 1.0, 0.0, 1.0, 1.0, 1.0, 1.0, 1.0, 0.0, 0.0, 1.0, 0.0, 0.0, 0.0, 0.0, 0.0, 1.0, 1.0, 1.0, 0.0, 1.0, 0.0, 1.0, 1.0, 1.0])
me_plane_010.update()
me_plane_011 = bpy.data.meshes.new('Plane.011')
me_plane_011.from_pydata([(4.295e-08, 487.7, 9.571), (-1.76e-06, 529.0, 9.571), (1.76e-06, 487.7, 48.86), (-4.295e-08, 529.0, 48.86), (-2.488, 487.7, 48.86), (-2.488, 487.7, 9.571), (-2.488, 529.0, 9.571), (-2.488, 529.0, 48.86)], [], [(0, 2, 3, 1), (5, 6, 7, 4), (3, 2, 4, 7), (0, 1, 6, 5), (1, 3, 7, 6), (2, 0, 5, 4)])
_uv = me_plane_011.uv_layers.new(name='UVMap')
_uv.uv.foreach_set('vector', [0.0, 0.0, 0.0, 1.0, 1.0, 1.0, 1.0, 0.0, 0.0, 0.0, 1.0, 0.0, 1.0, 1.0, 0.0, 1.0, 1.0, 1.0, 0.0, 1.0, 0.0, 1.0, 1.0, 1.0, 0.0, 0.0, 1.0, 0.0, 1.0, 0.0, 0.0, 0.0, 1.0, 0.0, 1.0, 1.0, 1.0, 1.0, 1.0, 0.0, 0.0, 1.0, 0.0, 0.0, 0.0, 0.0, 0.0, 1.0])
me_plane_011.update()
me_plane_012 = bpy.data.meshes.new('Plane.012')
me_plane_012.from_pydata([(4.295e-08, 185.6, 152.7), (-1.76e-06, 226.9, 152.7), (1.76e-06, 185.6, 192.0), (-4.295e-08, 226.9, 192.0), (-2.488, 185.6, 192.0), (-2.488, 185.6, 152.7), (-2.488, 226.9, 152.7), (-2.488, 226.9, 192.0)], [], [(0, 2, 3, 1), (5, 6, 7, 4), (3, 2, 4, 7), (0, 1, 6, 5), (1, 3, 7, 6), (2, 0, 5, 4)])
_uv = me_plane_012.uv_layers.new(name='UVMap')
_uv.uv.foreach_set('vector', [0.0, 0.0, 0.0, 1.0, 1.0, 1.0, 1.0, 0.0, 0.0, 0.0, 1.0, 0.0, 1.0, 1.0, 0.0, 1.0, 1.0, 1.0, 0.0, 1.0, 0.0, 1.0, 1.0, 1.0, 0.0, 0.0, 1.0, 0.0, 1.0, 0.0, 0.0, 0.0, 1.0, 0.0, 1.0, 1.0, 1.0, 1.0, 1.0, 0.0, 0.0, 1.0, 0.0, 0.0, 0.0, 0.0, 0.0, 1.0])
me_plane_012.update()
me_plane_013 = bpy.data.meshes.new('Plane.013')
me_plane_013.from_pydata([(4.295e-08, 428.1, 101.2), (-1.76e-06, 469.4, 101.2), (1.76e-06, 428.1, 140.5), (-4.295e-08, 469.4, 140.5), (-2.488, 428.1, 140.5), (-2.488, 428.1, 101.2), (-2.488, 469.4, 101.2), (-2.488, 469.4, 140.5)], [], [(0, 2, 3, 1), (5, 6, 7, 4), (3, 2, 4, 7), (0, 1, 6, 5), (1, 3, 7, 6), (2, 0, 5, 4)])
_uv = me_plane_013.uv_layers.new(name='UVMap')
_uv.uv.foreach_set('vector', [0.0, 0.0, 0.0, 1.0, 1.0, 1.0, 1.0, 0.0, 0.0, 0.0, 1.0, 0.0, 1.0, 1.0, 0.0, 1.0, 1.0, 1.0, 0.0, 1.0, 0.0, 1.0, 1.0, 1.0, 0.0, 0.0, 1.0, 0.0, 1.0, 0.0, 0.0, 0.0, 1.0, 0.0, 1.0, 1.0, 1.0, 1.0, 1.0, 0.0, 0.0, 1.0, 0.0, 0.0, 0.0, 0.0, 0.0, 1.0])
me_plane_013.update()
me_plane_014 = bpy.data.meshes.new('Plane.014')
me_plane_014.from_pydata([(4.295e-08, -225.7, 152.7), (-1.76e-06, -184.4, 152.7), (1.76e-06, -225.7, 192.0), (-4.295e-08, -184.4, 192.0), (-2.488, -225.7, 192.0), (-2.488, -225.7, 152.7), (-2.488, -184.4, 152.7), (-2.488, -184.4, 192.0)], [], [(0, 2, 3, 1), (5, 6, 7, 4), (3, 2, 4, 7), (0, 1, 6, 5), (1, 3, 7, 6), (2, 0, 5, 4)])
_uv = me_plane_014.uv_layers.new(name='UVMap')
_uv.uv.foreach_set('vector', [0.0, 0.0, 0.0, 1.0, 1.0, 1.0, 1.0, 0.0, 0.0, 0.0, 1.0, 0.0, 1.0, 1.0, 0.0, 1.0, 1.0, 1.0, 0.0, 1.0, 0.0, 1.0, 1.0, 1.0, 0.0, 0.0, 1.0, 0.0, 1.0, 0.0, 0.0, 0.0, 1.0, 0.0, 1.0, 1.0, 1.0, 1.0, 1.0, 0.0, 0.0, 1.0, 0.0, 0.0, 0.0, 0.0, 0.0, 1.0])
me_plane_014.update()
me_plane_015 = bpy.data.meshes.new('Plane.015')
me_plane_015.from_pydata([(-1.141e-06, 114.8, 0.3467), (-2.945e-06, 156.1, 0.3467), (2.945e-06, 114.8, 93.82), (1.141e-06, 156.1, 93.82), (-2.488, 114.8, 93.82), (-2.488, 114.8, 0.3467), (-2.488, 156.1, 0.3467), (-2.488, 156.1, 93.82)], [], [(0, 2, 3, 1), (5, 6, 7, 4), (3, 2, 4, 7), (0, 1, 6, 5), (1, 3, 7, 6), (2, 0, 5, 4)])
_uv = me_plane_015.uv_layers.new(name='UVMap')
_uv.uv.foreach_set('vector', [0.0, 0.0, 0.0, 1.0, 1.0, 1.0, 1.0, 0.0, 0.0, 0.0, 1.0, 0.0, 1.0, 1.0, 0.0, 1.0, 1.0, 1.0, 0.0, 1.0, 0.0, 1.0, 1.0, 1.0, 0.0, 0.0, 1.0, 0.0, 1.0, 0.0, 0.0, 0.0, 1.0, 0.0, 1.0, 1.0, 1.0, 1.0, 1.0, 0.0, 0.0, 1.0, 0.0, 0.0, 0.0, 0.0, 0.0, 1.0])
me_plane_015.update()
me_plane_016 = bpy.data.meshes.new('Plane.016')
me_plane_016.from_pydata([(-35.31, 4.1, 65.55), (-6.412, 4.1, 65.55), (-35.31, 31.62, 65.55), (-6.412, 31.62, 65.55), (-35.31, 31.62, 68.01), (-35.31, 4.1, 68.01), (-6.412, 4.1, 68.01), (-6.412, 31.62, 68.01)], [], [(0, 2, 3, 1), (5, 6, 7, 4), (1, 3, 7, 6), (2, 0, 5, 4), (3, 2, 4, 7), (0, 1, 6, 5)])
_uv = me_plane_016.uv_layers.new(name='UVMap')
_uv.uv.foreach_set('vector', [0.0, 0.0, 0.0, 1.0, 1.0, 1.0, 1.0, 0.0, 0.0, 0.0, 1.0, 0.0, 1.0, 1.0, 0.0, 1.0, 1.0, 0.0, 1.0, 1.0, 1.0, 1.0, 1.0, 0.0, 0.0, 1.0, 0.0, 0.0, 0.0, 0.0, 0.0, 1.0, 1.0, 1.0, 0.0, 1.0, 0.0, 1.0, 1.0, 1.0, 0.0, 0.0, 1.0, 0.0, 1.0, 0.0, 0.0, 0.0])
me_plane_016.update()
me_plane_017 = bpy.data.meshes.new('Plane.017')
me_plane_017.from_pydata([(-35.31, 323.7, 65.55), (-6.412, 323.7, 65.55), (-35.31, 351.2, 65.55), (-6.412, 351.2, 65.55), (-35.31, 351.2, 68.01), (-35.31, 323.7, 68.01), (-6.412, 323.7, 68.01), (-6.412, 351.2, 68.01)], [], [(0, 2, 3, 1), (5, 6, 7, 4), (1, 3, 7, 6), (2, 0, 5, 4), (3, 2, 4, 7), (0, 1, 6, 5)])
_uv = me_plane_017.uv_layers.new(name='UVMap')
_uv.uv.foreach_set('vector', [0.0, 0.0, 0.0, 1.0, 1.0, 1.0, 1.0, 0.0, 0.0, 0.0, 1.0, 0.0, 1.0, 1.0, 0.0, 1.0, 1.0, 0.0, 1.0, 1.0, 1.0, 1.0, 1.0, 0.0, 0.0, 1.0, 0.0, 0.0, 0.0, 0.0, 0.0, 1.0, 1.0, 1.0, 0.0, 1.0, 0.0, 1.0, 1.0, 1.0, 0.0, 0.0, 1.0, 0.0, 1.0, 0.0, 0.0, 0.0])
me_plane_017.update()
me_plane_018 = bpy.data.meshes.new('Plane.018')
me_plane_018.from_pydata([(-35.31, 452.6, 65.55), (-6.412, 452.6, 65.55), (-35.31, 480.1, 65.55), (-6.412, 480.1, 65.55), (-35.31, 480.1, 68.01), (-35.31, 452.6, 68.01), (-6.412, 452.6, 68.01), (-6.412, 480.1, 68.01)], [], [(0, 2, 3, 1), (5, 6, 7, 4), (1, 3, 7, 6), (2, 0, 5, 4), (3, 2, 4, 7), (0, 1, 6, 5)])
_uv = me_plane_018.uv_layers.new(name='UVMap')
_uv.uv.foreach_set('vector', [0.0, 0.0, 0.0, 1.0, 1.0, 1.0, 1.0, 0.0, 0.0, 0.0, 1.0, 0.0, 1.0, 1.0, 0.0, 1.0, 1.0, 0.0, 1.0, 1.0, 1.0, 1.0, 1.0, 0.0, 0.0, 1.0, 0.0, 0.0, 0.0, 0.0, 0.0, 1.0, 1.0, 1.0, 0.0, 1.0, 0.0, 1.0, 1.0, 1.0, 0.0, 0.0, 1.0, 0.0, 1.0, 0.0, 0.0, 0.0])
me_plane_018.update()
me_plane_019 = bpy.data.meshes.new('Plane.019')
me_plane_019.from_pydata([(-35.31, -142.8, 65.55), (-6.412, -142.8, 65.55), (-35.31, -115.2, 65.55), (-6.412, -115.2, 65.55), (-35.31, -115.2, 68.01), (-35.31, -142.8, 68.01), (-6.412, -142.8, 68.01), (-6.412, -115.2, 68.01)], [], [(0, 2, 3, 1), (5, 6, 7, 4), (1, 3, 7, 6), (2, 0, 5, 4), (3, 2, 4, 7), (0, 1, 6, 5)])
_uv = me_plane_019.uv_layers.new(name='UVMap')
_uv.uv.foreach_set('vector', [0.0, 0.0, 0.0, 1.0, 1.0, 1.0, 1.0, 0.0, 0.0, 0.0, 1.0, 0.0, 1.0, 1.0, 0.0, 1.0, 1.0, 0.0, 1.0, 1.0, 1.0, 1.0, 1.0, 0.0, 0.0, 1.0, 0.0, 0.0, 0.0, 0.0, 0.0, 1.0, 1.0, 1.0, 0.0, 1.0, 0.0, 1.0, 1.0, 1.0, 0.0, 0.0, 1.0, 0.0, 1.0, 0.0, 0.0, 0.0])
me_plane_019.update()
me_plane_020 = bpy.data.meshes.new('Plane.020')
me_plane_020.from_pydata([(-35.31, 27.37, 159.8), (-6.412, 27.37, 159.8), (-35.31, 54.88, 159.8), (-6.412, 54.88, 159.8), (-35.31, 54.88, 162.2), (-35.31, 27.37, 162.2), (-6.412, 27.37, 162.2), (-6.412, 54.88, 162.2)], [], [(0, 2, 3, 1), (5, 6, 7, 4), (1, 3, 7, 6), (2, 0, 5, 4), (3, 2, 4, 7), (0, 1, 6, 5)])
_uv = me_plane_020.uv_layers.new(name='UVMap')
_uv.uv.foreach_set('vector', [0.0, 0.0, 0.0, 1.0, 1.0, 1.0, 1.0, 0.0, 0.0, 0.0, 1.0, 0.0, 1.0, 1.0, 0.0, 1.0, 1.0, 0.0, 1.0, 1.0, 1.0, 1.0, 1.0, 0.0, 0.0, 1.0, 0.0, 0.0, 0.0, 0.0, 0.0, 1.0, 1.0, 1.0, 0.0, 1.0, 0.0, 1.0, 1.0, 1.0, 0.0, 0.0, 1.0, 0.0, 1.0, 0.0, 0.0, 0.0])
me_plane_020.update()

# ---- objects
ob_ultimo = bpy.data.objects.new('Ultimo', me_plane)
ob_paredes = bpy.data.objects.new('Paredes', me_plane_001)
ob_arriba = bpy.data.objects.new('Arriba', me_plane_002)
ob_nivel__1 = bpy.data.objects.new('Nivel -1', me_plane_003)
ob_nivel__2 = bpy.data.objects.new('Nivel -2', me_plane_004)
ob_nivel__3 = bpy.data.objects.new('Nivel -3', me_plane_005)
ob_pared__2 = bpy.data.objects.new('Pared -2', me_plane_006)
ob_pared__2_f = bpy.data.objects.new('Pared -2-F', me_plane_007)
ob_plane = bpy.data.objects.new('Plane', me_plane_008)
ob_pared__2_f1 = bpy.data.objects.new('Pared -2-F1', me_plane_009)
ob_diagonal___1 = bpy.data.objects.new('Diagonal  -1', me_plane_010)
ob_pared_t_3 = bpy.data.objects.new('Pared T-3', me_plane_011)
ob_pared_t_0 = bpy.data.objects.new('Pared T-0', me_plane_012)
ob_pared_t_1 = bpy.data.objects.new('Pared T-1', me_plane_013)
ob_pared_t_0_001 = bpy.data.objects.new('Pared T-0.001', me_plane_014)
ob_pared_t_0_002 = bpy.data.objects.new('Pared T-0.002', me_plane_015)
ob_escala__2_5 = bpy.data.objects.new('Escala -2.5', me_plane_016)
ob_escala__2_5_3 = bpy.data.objects.new('Escala -2.5-3', me_plane_017)
ob_escala__2_5_2 = bpy.data.objects.new('Escala -2.5-2', me_plane_018)
ob_escala__2_5_1 = bpy.data.objects.new('Escala -2.5-1', me_plane_019)
ob_escala__0_5 = bpy.data.objects.new('Escala -0.5', me_plane_020)

# ---- transforms, parenting, visibility, modifiers, constraints
ob_ultimo.location = (0.0, 0.0, 0.0)
ob_paredes.location = (0.0, 0.0, 0.0)
ob_arriba.location = (0.0, 0.0, 0.0)
ob_nivel__1.location = (0.0, 0.0, 0.0)
ob_nivel__2.location = (0.0, 0.0, 0.0)
ob_nivel__3.location = (0.0, 0.0, 0.0)
ob_pared__2.location = (0.0, 0.0, 0.0)
ob_pared__2_f.location = (0.0, 0.0, 0.0)
ob_plane.location = (0.0, 0.0, 0.0)
ob_pared__2_f1.location = (0.0, 0.0, 0.0)
ob_diagonal___1.location = (0.0, 0.0, 0.0)
ob_pared_t_3.location = (0.0, 0.0, 0.0)
ob_pared_t_0.location = (0.0, 0.0, 0.0)
ob_pared_t_1.location = (0.0, 0.0, 0.0)
ob_pared_t_0_001.location = (0.0, 0.0, 0.0)
ob_pared_t_0_002.location = (0.0, 0.0, 0.0)
ob_escala__2_5.location = (0.0, 0.0, 0.0)
ob_escala__2_5_3.location = (0.0, 0.0, 0.0)
ob_escala__2_5_2.location = (0.0, 0.0, 0.0)
ob_escala__2_5_1.location = (0.0, 0.0, 0.0)
ob_escala__0_5.location = (0.0, 0.0, 0.0)

# ---- collection membership
col_collection.objects.link(ob_ultimo)
col_collection.objects.link(ob_paredes)
col_collection.objects.link(ob_arriba)
col_collection.objects.link(ob_nivel__1)
col_collection.objects.link(ob_nivel__2)
col_collection.objects.link(ob_nivel__3)
col_collection.objects.link(ob_pared__2)
col_collection.objects.link(ob_pared__2_f)
col_collection.objects.link(ob_plane)
col_collection.objects.link(ob_pared__2_f1)
col_collection.objects.link(ob_diagonal___1)
col_collection.objects.link(ob_pared_t_3)
col_collection.objects.link(ob_pared_t_0)
col_collection.objects.link(ob_pared_t_1)
col_collection.objects.link(ob_pared_t_0_001)
col_collection.objects.link(ob_pared_t_0_002)
col_collection.objects.link(ob_escala__2_5)
col_collection.objects.link(ob_escala__2_5_3)
col_collection.objects.link(ob_escala__2_5_2)
col_collection.objects.link(ob_escala__2_5_1)
col_collection.objects.link(ob_escala__0_5)

# ---- scene / render settings (as saved in the file)
scene.frame_start = 1; scene.frame_end = 250; scene.frame_set(1)
scene.render.engine = 'BLENDER_EEVEE_NEXT'
scene.cycles.sampling_pattern = 'TABULATED_SOBOL'
scene.cycles.use_light_tree = False
scene.view_settings.view_transform = 'Filmic'
bpy.context.view_layer.update()

# ---- added for rendering (the .blend has no active camera and no usable light): camera, sun
cam_auto = bpy.data.cameras.new('AutoCamera')
cam_auto.lens = 50.0
cam_auto.sensor_width = 36.0
cam_auto.clip_end = 16494.7
ob_auto_camera = bpy.data.objects.new('AutoCamera', cam_auto)
scene.collection.objects.link(ob_auto_camera)
ob_auto_camera.location = (879.72, -1039.42, 850.431)
ob_auto_camera.rotation_euler = (1.09748, -7.21219e-08, 0.694738)
scene.camera = ob_auto_camera
light_auto_sun = bpy.data.lights.new('AutoSun', 'SUN')
light_auto_sun.energy = 3.0
light_auto_sun.angle = 0.0523599
ob_auto_sun = bpy.data.objects.new('AutoSun', light_auto_sun)
scene.collection.objects.link(ob_auto_sun)
ob_auto_sun.rotation_euler = (0.872665, 0.174533, 0.523599)
bpy.context.view_layer.update()
